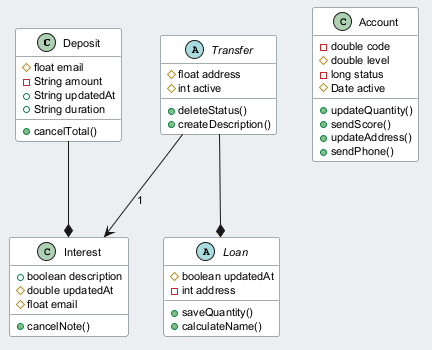

The diagram above was rendered by PlantUML. Its source (embedded in the PNG):
@startuml
skinparam backgroundColor #ECEFF1
skinparam classBackgroundColor #FFFFFF
skinparam classBorderColor #455A64
skinparam defaultFontSize 11
class Deposit {
  #float email
  -String amount
  +String updatedAt
  +String duration
  +cancelTotal()
}
abstract class Loan {
  #boolean updatedAt
  -int address
  +saveQuantity()
  +calculateName()
}
class Account {
  -double code
  #double level
  -long status
  #Date active
  +updateQuantity()
  +sendScore()
  +updateAddress()
  +sendPhone()
}
abstract class Transfer {
  #float address
  #int active
  +deleteStatus()
  +createDescription()
}
class Interest {
  +boolean description
  #double updatedAt
  #float email
  +cancelNote()
}
Deposit --* Interest
Transfer --* Loan
Transfer --> Interest : "1"
@enduml